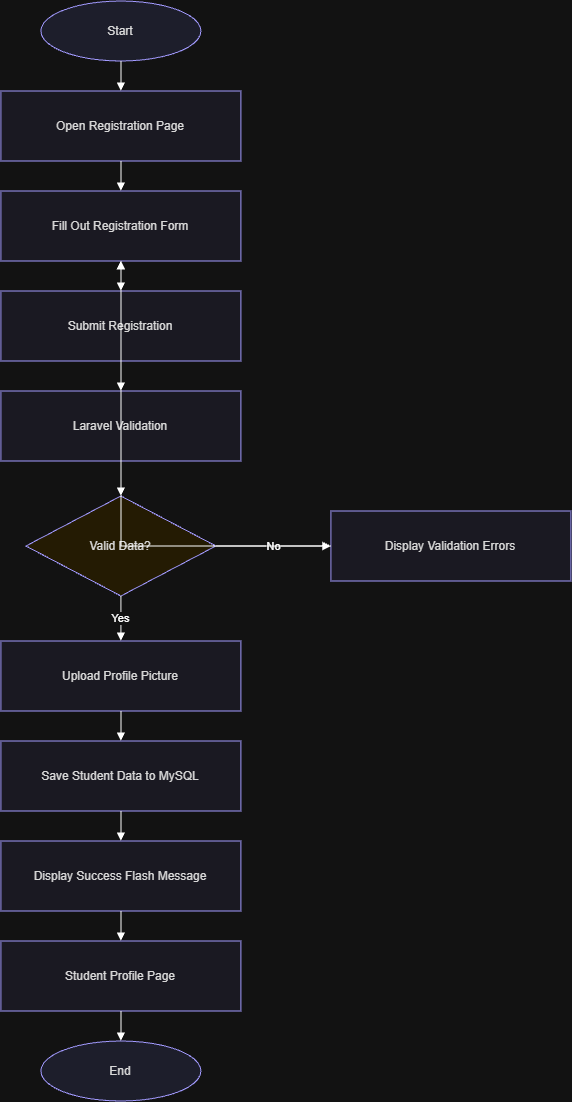

The diagram above was exported from draw.io. Its source (the exported page's mxGraphModel, read from the mxfile embedded in the PNG):
<mxGraphModel dx="1956" dy="1147" grid="1" gridSize="10" guides="1" tooltips="1" connect="1" arrows="1" fold="1" page="1" pageScale="1" pageWidth="1169" pageHeight="827" math="0" shadow="0">
  <root>
    <mxCell id="0" />
    <mxCell id="1" parent="0" />
    <mxCell id="2" parent="1" style="ellipse;whiteSpace=wrap;html=1;strokeColor=#4F46E5;fillColor=#EEF0FF;fontColor=#171717;" value="Start" vertex="1">
      <mxGeometry height="60" width="160" x="470" y="40" as="geometry" />
    </mxCell>
    <mxCell id="3" parent="1" style="rounded=0;whiteSpace=wrap;html=1;strokeColor=#4F46E5;fillColor=#F5F4FF;fontColor=#171717;" value="Open Registration Page" vertex="1">
      <mxGeometry height="70" width="240" x="430" y="130" as="geometry" />
    </mxCell>
    <mxCell id="4" parent="1" style="rounded=0;whiteSpace=wrap;html=1;strokeColor=#4F46E5;fillColor=#F5F4FF;fontColor=#171717;" value="Fill Out Registration Form" vertex="1">
      <mxGeometry height="70" width="240" x="430" y="230" as="geometry" />
    </mxCell>
    <mxCell id="5" parent="1" style="rounded=0;whiteSpace=wrap;html=1;strokeColor=#4F46E5;fillColor=#F5F4FF;fontColor=#171717;" value="Submit Registration" vertex="1">
      <mxGeometry height="70" width="240" x="430" y="330" as="geometry" />
    </mxCell>
    <mxCell id="6" parent="1" style="rounded=0;whiteSpace=wrap;html=1;strokeColor=#4F46E5;fillColor=#F5F4FF;fontColor=#171717;" value="Laravel Validation" vertex="1">
      <mxGeometry height="70" width="240" x="430" y="430" as="geometry" />
    </mxCell>
    <mxCell id="7" parent="1" style="rhombus;whiteSpace=wrap;html=1;strokeColor=#4F46E5;fillColor=#FFF4D8;fontColor=#171717;" value="Valid Data?" vertex="1">
      <mxGeometry height="100" width="190" x="455" y="535" as="geometry" />
    </mxCell>
    <mxCell id="8" parent="1" style="rounded=0;whiteSpace=wrap;html=1;strokeColor=#4F46E5;fillColor=#F5F4FF;fontColor=#171717;" value="Display Validation Errors" vertex="1">
      <mxGeometry height="70" width="240" x="760" y="550" as="geometry" />
    </mxCell>
    <mxCell id="9" parent="1" style="rounded=0;whiteSpace=wrap;html=1;strokeColor=#4F46E5;fillColor=#F5F4FF;fontColor=#171717;" value="Upload Profile Picture" vertex="1">
      <mxGeometry height="70" width="240" x="430" y="680" as="geometry" />
    </mxCell>
    <mxCell id="10" parent="1" style="rounded=0;whiteSpace=wrap;html=1;strokeColor=#4F46E5;fillColor=#F5F4FF;fontColor=#171717;" value="Save Student Data to MySQL" vertex="1">
      <mxGeometry height="70" width="240" x="430" y="780" as="geometry" />
    </mxCell>
    <mxCell id="11" parent="1" style="rounded=0;whiteSpace=wrap;html=1;strokeColor=#4F46E5;fillColor=#F5F4FF;fontColor=#171717;" value="Display Success Flash Message" vertex="1">
      <mxGeometry height="70" width="240" x="430" y="880" as="geometry" />
    </mxCell>
    <mxCell id="12" parent="1" style="rounded=0;whiteSpace=wrap;html=1;strokeColor=#4F46E5;fillColor=#F5F4FF;fontColor=#171717;" value="Student Profile Page" vertex="1">
      <mxGeometry height="70" width="240" x="430" y="980" as="geometry" />
    </mxCell>
    <mxCell id="13" parent="1" style="ellipse;whiteSpace=wrap;html=1;strokeColor=#4F46E5;fillColor=#EEF0FF;fontColor=#171717;" value="End" vertex="1">
      <mxGeometry height="60" width="160" x="470" y="1080" as="geometry" />
    </mxCell>
    <mxCell id="e1" edge="1" parent="1" source="2" style="edgeStyle=orthogonalEdgeStyle;rounded=0;orthogonalLoop=1;jettySize=auto;html=1;endArrow=block;endFill=1;" target="3" value="">
      <mxGeometry relative="1" as="geometry" />
    </mxCell>
    <mxCell id="e2" edge="1" parent="1" source="3" style="edgeStyle=orthogonalEdgeStyle;rounded=0;orthogonalLoop=1;jettySize=auto;html=1;endArrow=block;endFill=1;" target="4" value="">
      <mxGeometry relative="1" as="geometry" />
    </mxCell>
    <mxCell id="e3" edge="1" parent="1" source="4" style="edgeStyle=orthogonalEdgeStyle;rounded=0;orthogonalLoop=1;jettySize=auto;html=1;endArrow=block;endFill=1;" target="5" value="">
      <mxGeometry relative="1" as="geometry" />
    </mxCell>
    <mxCell id="e4" edge="1" parent="1" source="5" style="edgeStyle=orthogonalEdgeStyle;rounded=0;orthogonalLoop=1;jettySize=auto;html=1;endArrow=block;endFill=1;" target="6" value="">
      <mxGeometry relative="1" as="geometry" />
    </mxCell>
    <mxCell id="e5" edge="1" parent="1" source="6" style="edgeStyle=orthogonalEdgeStyle;rounded=0;orthogonalLoop=1;jettySize=auto;html=1;endArrow=block;endFill=1;" target="7" value="">
      <mxGeometry relative="1" as="geometry" />
    </mxCell>
    <mxCell id="e6" edge="1" parent="1" source="7" style="edgeStyle=orthogonalEdgeStyle;rounded=0;orthogonalLoop=1;jettySize=auto;html=1;endArrow=block;endFill=1;" target="9" value="Yes">
      <mxGeometry relative="1" as="geometry" />
    </mxCell>
    <mxCell id="e7" edge="1" parent="1" source="7" style="edgeStyle=orthogonalEdgeStyle;rounded=0;orthogonalLoop=1;jettySize=auto;html=1;endArrow=block;endFill=1;" target="8" value="No">
      <mxGeometry relative="1" as="geometry" />
    </mxCell>
    <mxCell id="e8" edge="1" parent="1" source="8" style="edgeStyle=orthogonalEdgeStyle;rounded=0;orthogonalLoop=1;jettySize=auto;html=1;endArrow=block;endFill=1;" target="4" value="">
      <mxGeometry relative="1" as="geometry" />
    </mxCell>
    <mxCell id="e9" edge="1" parent="1" source="9" style="edgeStyle=orthogonalEdgeStyle;rounded=0;orthogonalLoop=1;jettySize=auto;html=1;endArrow=block;endFill=1;" target="10" value="">
      <mxGeometry relative="1" as="geometry" />
    </mxCell>
    <mxCell id="e10" edge="1" parent="1" source="10" style="edgeStyle=orthogonalEdgeStyle;rounded=0;orthogonalLoop=1;jettySize=auto;html=1;endArrow=block;endFill=1;" target="11" value="">
      <mxGeometry relative="1" as="geometry" />
    </mxCell>
    <mxCell id="e11" edge="1" parent="1" source="11" style="edgeStyle=orthogonalEdgeStyle;rounded=0;orthogonalLoop=1;jettySize=auto;html=1;endArrow=block;endFill=1;" target="12" value="">
      <mxGeometry relative="1" as="geometry" />
    </mxCell>
    <mxCell id="e12" edge="1" parent="1" source="12" style="edgeStyle=orthogonalEdgeStyle;rounded=0;orthogonalLoop=1;jettySize=auto;html=1;endArrow=block;endFill=1;" target="13" value="">
      <mxGeometry relative="1" as="geometry" />
    </mxCell>
  </root>
</mxGraphModel>